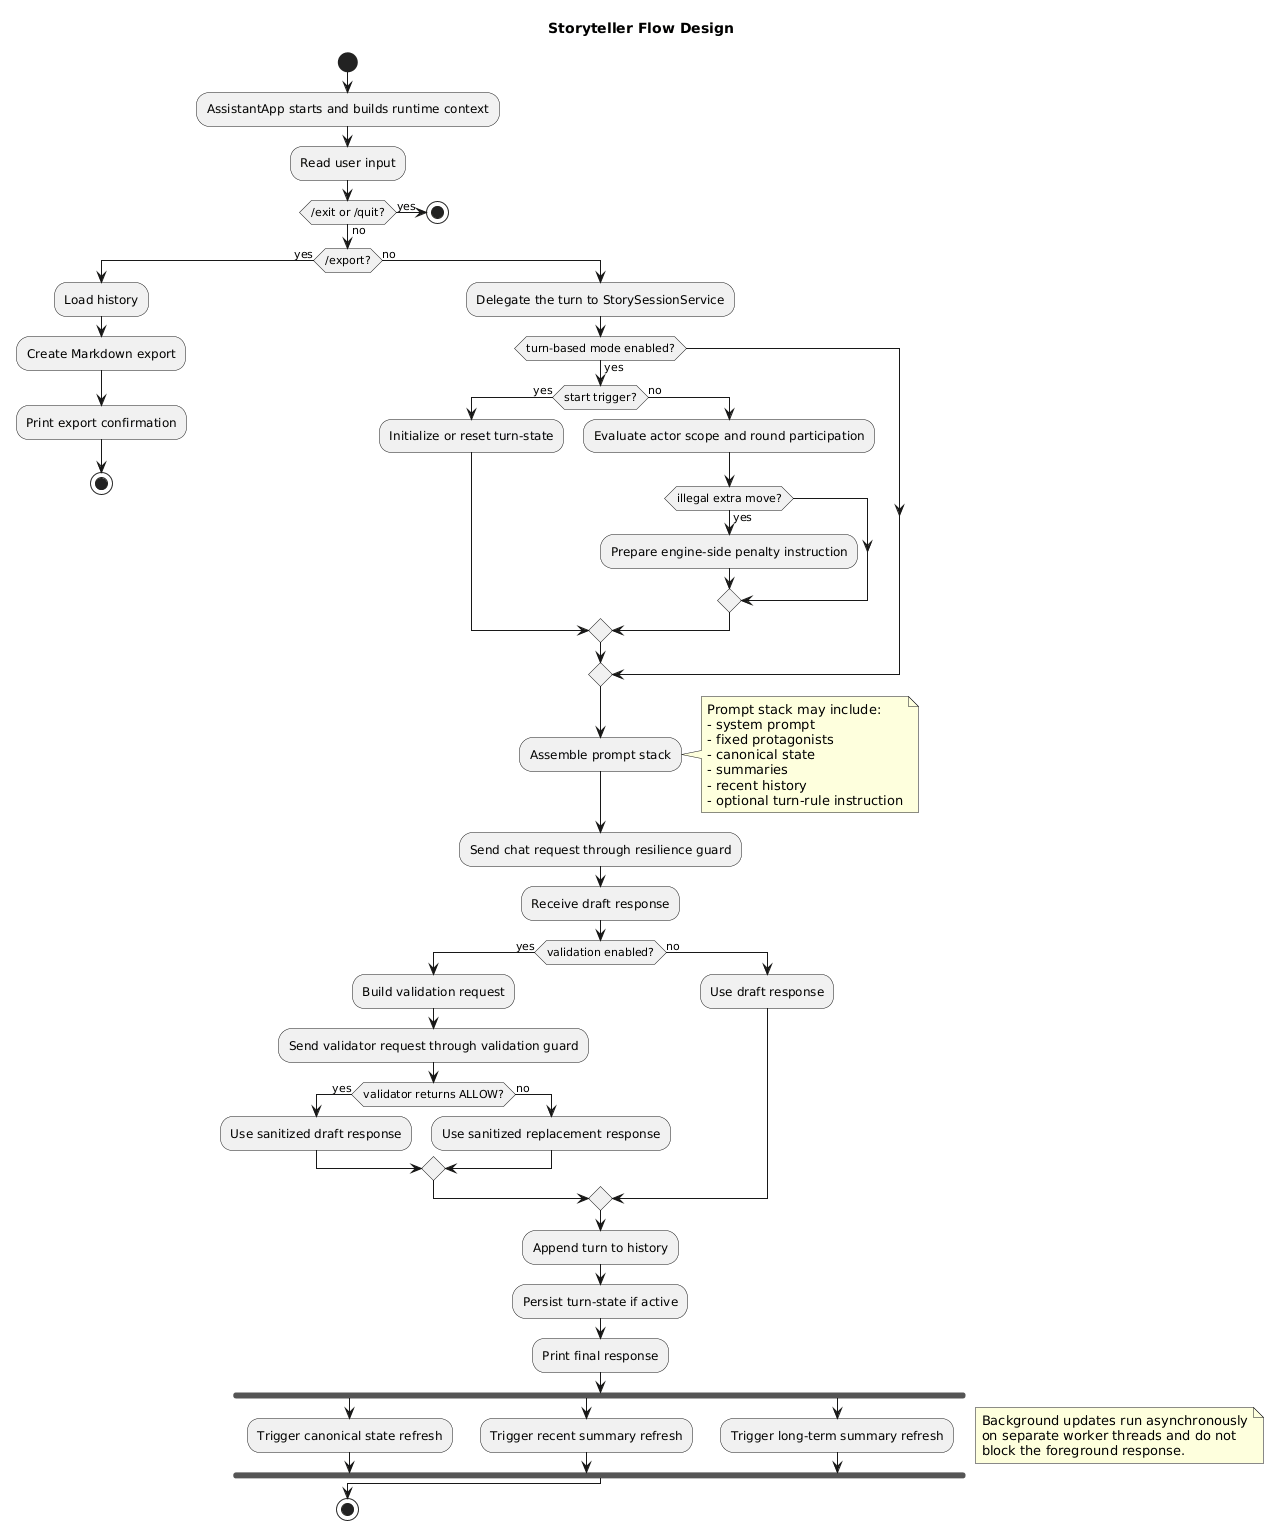

The diagram above was rendered by PlantUML. Its source (embedded in the PNG):
@startuml
title Storyteller Flow Design

start

:AssistantApp starts and builds runtime context;
:Read user input;

if (/exit or /quit?) then (yes)
  stop
else (no)

  if (/export?) then (yes)
    :Load history;
    :Create Markdown export;
    :Print export confirmation;
    stop
  else (no)

    :Delegate the turn to StorySessionService;

    if (turn-based mode enabled?) then (yes)
      if (start trigger?) then (yes)
        :Initialize or reset turn-state;
      else (no)
        :Evaluate actor scope and round participation;
        if (illegal extra move?) then (yes)
          :Prepare engine-side penalty instruction;
        endif
      endif
    endif

    :Assemble prompt stack;
    note right
    Prompt stack may include:
    - system prompt
    - fixed protagonists
    - canonical state
    - summaries
    - recent history
    - optional turn-rule instruction
    end note

    :Send chat request through resilience guard;
    :Receive draft response;

    if (validation enabled?) then (yes)
      :Build validation request;
      :Send validator request through validation guard;

      if (validator returns ALLOW?) then (yes)
        :Use sanitized draft response;
      else (no)
        :Use sanitized replacement response;
      endif
    else (no)
      :Use draft response;
    endif

    :Append turn to history;
    :Persist turn-state if active;
    :Print final response;

    fork
      :Trigger canonical state refresh;
    fork again
      :Trigger recent summary refresh;
    fork again
      :Trigger long-term summary refresh;
    end fork

    note right
    Background updates run asynchronously
    on separate worker threads and do not
    block the foreground response.
    end note

  endif
endif

stop
@enduml